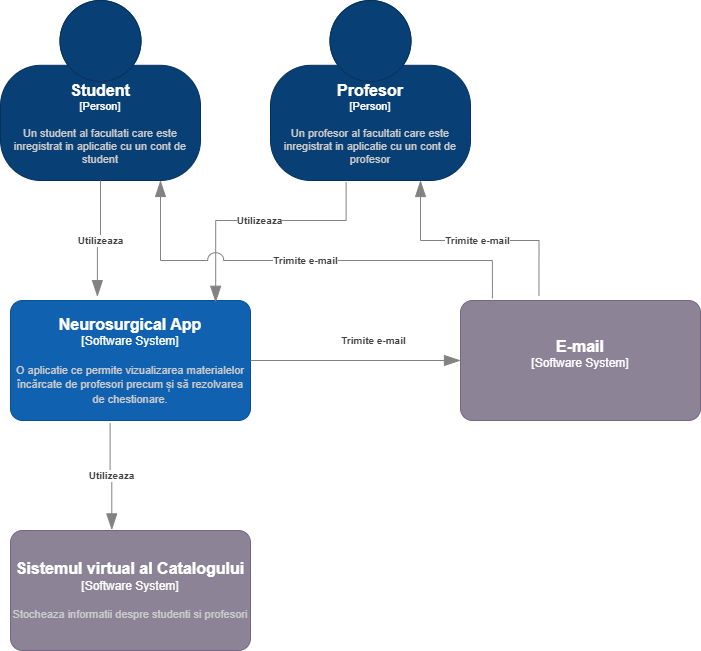

The diagram above was exported from draw.io. Its source (the exported page's mxGraphModel, read from the mxfile embedded in the PNG):
<mxGraphModel dx="1050" dy="581" grid="1" gridSize="10" guides="1" tooltips="1" connect="1" arrows="1" fold="1" page="1" pageScale="1" pageWidth="827" pageHeight="1169" math="0" shadow="0">
  <root>
    <mxCell id="0" />
    <mxCell id="1" parent="0" />
    <object placeholders="1" c4Name="Student" c4Type="Person" c4Description="Un student al facultati care este inregistrat in aplicatie cu un cont de student" label="&lt;font style=&quot;font-size: 16px&quot;&gt;&lt;b&gt;%c4Name%&lt;/b&gt;&lt;/font&gt;&lt;div&gt;[%c4Type%]&lt;/div&gt;&lt;br&gt;&lt;div&gt;&lt;font style=&quot;font-size: 11px&quot;&gt;&lt;font color=&quot;#cccccc&quot;&gt;%c4Description%&lt;/font&gt;&lt;/div&gt;" id="8vVmwWMUMfW4bxrFhl1--1">
      <mxCell style="html=1;fontSize=11;dashed=0;whiteSpace=wrap;fillColor=#083F75;strokeColor=#06315C;fontColor=#ffffff;shape=mxgraph.c4.person2;align=center;metaEdit=1;points=[[0.5,0,0],[1,0.5,0],[1,0.75,0],[0.75,1,0],[0.5,1,0],[0.25,1,0],[0,0.75,0],[0,0.5,0]];resizable=0;" vertex="1" parent="1">
        <mxGeometry x="90" y="20" width="200" height="180" as="geometry" />
      </mxCell>
    </object>
    <object placeholders="1" c4Name="Neurosurgical App" c4Type="Software System" c4Description="O aplicatie ce permite vizualizarea materialelor încărcate de profesori precum și să rezolvarea de chestionare." label="&lt;font style=&quot;font-size: 16px&quot;&gt;&lt;b&gt;%c4Name%&lt;/b&gt;&lt;/font&gt;&lt;div&gt;[%c4Type%]&lt;/div&gt;&lt;br&gt;&lt;div&gt;&lt;font style=&quot;font-size: 11px&quot;&gt;&lt;font color=&quot;#cccccc&quot;&gt;%c4Description%&lt;/font&gt;&lt;/div&gt;" id="8vVmwWMUMfW4bxrFhl1--4">
      <mxCell style="rounded=1;whiteSpace=wrap;html=1;labelBackgroundColor=none;fillColor=#1061B0;fontColor=#ffffff;align=center;arcSize=10;strokeColor=#0D5091;metaEdit=1;resizable=0;points=[[0.25,0,0],[0.5,0,0],[0.75,0,0],[1,0.25,0],[1,0.5,0],[1,0.75,0],[0.75,1,0],[0.5,1,0],[0.25,1,0],[0,0.75,0],[0,0.5,0],[0,0.25,0]];" vertex="1" parent="1">
        <mxGeometry x="100" y="320" width="240" height="120" as="geometry" />
      </mxCell>
    </object>
    <object placeholders="1" c4Name="E-mail" c4Type="Software System" c4Description="" label="&lt;font style=&quot;font-size: 16px&quot;&gt;&lt;b&gt;%c4Name%&lt;/b&gt;&lt;/font&gt;&lt;div&gt;[%c4Type%]&lt;/div&gt;&lt;br&gt;&lt;div&gt;&lt;font style=&quot;font-size: 11px&quot;&gt;&lt;font color=&quot;#cccccc&quot;&gt;%c4Description%&lt;/font&gt;&lt;/div&gt;" id="8vVmwWMUMfW4bxrFhl1--5">
      <mxCell style="rounded=1;whiteSpace=wrap;html=1;labelBackgroundColor=none;fillColor=#8C8496;fontColor=#ffffff;align=center;arcSize=10;strokeColor=#736782;metaEdit=1;resizable=0;points=[[0.25,0,0],[0.5,0,0],[0.75,0,0],[1,0.25,0],[1,0.5,0],[1,0.75,0],[0.75,1,0],[0.5,1,0],[0.25,1,0],[0,0.75,0],[0,0.5,0],[0,0.25,0]];" vertex="1" parent="1">
        <mxGeometry x="550" y="320" width="240" height="120" as="geometry" />
      </mxCell>
    </object>
    <object placeholders="1" c4Name="Profesor" c4Type="Person" c4Description="Un profesor al facultati care este inregistrat in aplicatie cu un cont de profesor" label="&lt;font style=&quot;font-size: 16px&quot;&gt;&lt;b&gt;%c4Name%&lt;/b&gt;&lt;/font&gt;&lt;div&gt;[%c4Type%]&lt;/div&gt;&lt;br&gt;&lt;div&gt;&lt;font style=&quot;font-size: 11px&quot;&gt;&lt;font color=&quot;#cccccc&quot;&gt;%c4Description%&lt;/font&gt;&lt;/div&gt;" id="8vVmwWMUMfW4bxrFhl1--7">
      <mxCell style="html=1;fontSize=11;dashed=0;whiteSpace=wrap;fillColor=#083F75;strokeColor=#06315C;fontColor=#ffffff;shape=mxgraph.c4.person2;align=center;metaEdit=1;points=[[0.5,0,0],[1,0.5,0],[1,0.75,0],[0.75,1,0],[0.5,1,0],[0.25,1,0],[0,0.75,0],[0,0.5,0]];resizable=0;" vertex="1" parent="1">
        <mxGeometry x="360" y="20" width="200" height="180" as="geometry" />
      </mxCell>
    </object>
    <object placeholders="1" c4Name="Sistemul virtual al Catalogului" c4Type="Software System" c4Description="Stocheaza informatii despre studenti si profesori" label="&lt;font style=&quot;font-size: 16px&quot;&gt;&lt;b&gt;%c4Name%&lt;/b&gt;&lt;/font&gt;&lt;div&gt;[%c4Type%]&lt;/div&gt;&lt;br&gt;&lt;div&gt;&lt;font style=&quot;font-size: 11px&quot;&gt;&lt;font color=&quot;#cccccc&quot;&gt;%c4Description%&lt;/font&gt;&lt;/div&gt;" id="8vVmwWMUMfW4bxrFhl1--8">
      <mxCell style="rounded=1;whiteSpace=wrap;html=1;labelBackgroundColor=none;fillColor=#8C8496;fontColor=#ffffff;align=center;arcSize=10;strokeColor=#736782;metaEdit=1;resizable=0;points=[[0.25,0,0],[0.5,0,0],[0.75,0,0],[1,0.25,0],[1,0.5,0],[1,0.75,0],[0.75,1,0],[0.5,1,0],[0.25,1,0],[0,0.75,0],[0,0.5,0],[0,0.25,0]];" vertex="1" parent="1">
        <mxGeometry x="100" y="550" width="240" height="120" as="geometry" />
      </mxCell>
    </object>
    <object placeholders="1" c4Type="Relationship" c4Description="Utilizeaza" label="&lt;div style=&quot;text-align: left&quot;&gt;&lt;div style=&quot;text-align: center&quot;&gt;&lt;b&gt;%c4Description%&lt;/b&gt;&lt;/div&gt;" id="8vVmwWMUMfW4bxrFhl1--9">
      <mxCell style="endArrow=blockThin;html=1;fontSize=10;fontColor=#404040;strokeWidth=1;endFill=1;strokeColor=#828282;elbow=vertical;metaEdit=1;endSize=14;startSize=14;jumpStyle=arc;jumpSize=16;rounded=0;edgeStyle=orthogonalEdgeStyle;exitX=0.5;exitY=1;exitDx=0;exitDy=0;exitPerimeter=0;entryX=0.362;entryY=-0.032;entryDx=0;entryDy=0;entryPerimeter=0;" edge="1" parent="1" source="8vVmwWMUMfW4bxrFhl1--1" target="8vVmwWMUMfW4bxrFhl1--4">
        <mxGeometry width="240" relative="1" as="geometry">
          <mxPoint x="290" y="380" as="sourcePoint" />
          <mxPoint x="530" y="380" as="targetPoint" />
        </mxGeometry>
      </mxCell>
    </object>
    <object placeholders="1" c4Type="Relationship" c4Description="Utilizeaza" label="&lt;div style=&quot;text-align: left&quot;&gt;&lt;div style=&quot;text-align: center&quot;&gt;&lt;b&gt;%c4Description%&lt;/b&gt;&lt;/div&gt;" id="8vVmwWMUMfW4bxrFhl1--10">
      <mxCell style="endArrow=blockThin;html=1;fontSize=10;fontColor=#404040;strokeWidth=1;endFill=1;strokeColor=#828282;elbow=vertical;metaEdit=1;endSize=14;startSize=14;jumpStyle=arc;jumpSize=16;rounded=0;edgeStyle=orthogonalEdgeStyle;exitX=0.378;exitY=1.01;exitDx=0;exitDy=0;exitPerimeter=0;entryX=0.855;entryY=0.015;entryDx=0;entryDy=0;entryPerimeter=0;" edge="1" parent="1" source="8vVmwWMUMfW4bxrFhl1--7" target="8vVmwWMUMfW4bxrFhl1--4">
        <mxGeometry width="240" relative="1" as="geometry">
          <mxPoint x="290" y="380" as="sourcePoint" />
          <mxPoint x="530" y="380" as="targetPoint" />
          <Array as="points">
            <mxPoint x="436" y="240" />
            <mxPoint x="305" y="240" />
          </Array>
        </mxGeometry>
      </mxCell>
    </object>
    <object placeholders="1" c4Type="Relationship" c4Description="Trimite e-mail" label="&lt;div style=&quot;text-align: left&quot;&gt;&lt;div style=&quot;text-align: center&quot;&gt;&lt;b&gt;%c4Description%&lt;/b&gt;&lt;/div&gt;" id="8vVmwWMUMfW4bxrFhl1--12">
      <mxCell style="endArrow=blockThin;html=1;fontSize=10;fontColor=#404040;strokeWidth=1;endFill=1;strokeColor=#828282;elbow=vertical;metaEdit=1;endSize=14;startSize=14;jumpStyle=arc;jumpSize=16;rounded=0;edgeStyle=orthogonalEdgeStyle;exitX=1;exitY=0.5;exitDx=0;exitDy=0;exitPerimeter=0;entryX=0;entryY=0.5;entryDx=0;entryDy=0;entryPerimeter=0;" edge="1" parent="1" source="8vVmwWMUMfW4bxrFhl1--4" target="8vVmwWMUMfW4bxrFhl1--5">
        <mxGeometry x="0.1667" y="20" width="240" relative="1" as="geometry">
          <mxPoint x="290" y="380" as="sourcePoint" />
          <mxPoint x="530" y="380" as="targetPoint" />
          <mxPoint as="offset" />
        </mxGeometry>
      </mxCell>
    </object>
    <object placeholders="1" c4Type="Relationship" c4Description="Trimite e-mail" label="&lt;div style=&quot;text-align: left&quot;&gt;&lt;div style=&quot;text-align: center&quot;&gt;&lt;b&gt;%c4Description%&lt;/b&gt;&lt;/div&gt;" id="8vVmwWMUMfW4bxrFhl1--13">
      <mxCell style="endArrow=blockThin;html=1;fontSize=10;fontColor=#404040;strokeWidth=1;endFill=1;strokeColor=#828282;elbow=vertical;metaEdit=1;endSize=14;startSize=14;jumpStyle=arc;jumpSize=16;rounded=0;edgeStyle=orthogonalEdgeStyle;exitX=0.327;exitY=-0.038;exitDx=0;exitDy=0;exitPerimeter=0;entryX=0.75;entryY=1;entryDx=0;entryDy=0;entryPerimeter=0;" edge="1" parent="1" source="8vVmwWMUMfW4bxrFhl1--5" target="8vVmwWMUMfW4bxrFhl1--7">
        <mxGeometry width="240" relative="1" as="geometry">
          <mxPoint x="290" y="380" as="sourcePoint" />
          <mxPoint x="530" y="380" as="targetPoint" />
        </mxGeometry>
      </mxCell>
    </object>
    <object placeholders="1" c4Type="Relationship" c4Description="Utilizeaza" label="&lt;div style=&quot;text-align: left&quot;&gt;&lt;div style=&quot;text-align: center&quot;&gt;&lt;b&gt;%c4Description%&lt;/b&gt;&lt;/div&gt;" id="8vVmwWMUMfW4bxrFhl1--15">
      <mxCell style="endArrow=blockThin;html=1;fontSize=10;fontColor=#404040;strokeWidth=1;endFill=1;strokeColor=#828282;elbow=vertical;metaEdit=1;endSize=14;startSize=14;jumpStyle=arc;jumpSize=16;rounded=0;edgeStyle=orthogonalEdgeStyle;exitX=0.415;exitY=1.022;exitDx=0;exitDy=0;exitPerimeter=0;entryX=0.422;entryY=-0.005;entryDx=0;entryDy=0;entryPerimeter=0;" edge="1" parent="1" source="8vVmwWMUMfW4bxrFhl1--4" target="8vVmwWMUMfW4bxrFhl1--8">
        <mxGeometry width="240" relative="1" as="geometry">
          <mxPoint x="290" y="580" as="sourcePoint" />
          <mxPoint x="530" y="580" as="targetPoint" />
        </mxGeometry>
      </mxCell>
    </object>
    <object placeholders="1" c4Type="Relationship" c4Description="Trimite e-mail" label="&lt;div style=&quot;text-align: left&quot;&gt;&lt;div style=&quot;text-align: center&quot;&gt;&lt;b&gt;%c4Description%&lt;/b&gt;&lt;/div&gt;" id="8vVmwWMUMfW4bxrFhl1--16">
      <mxCell style="endArrow=blockThin;html=1;fontSize=10;fontColor=#404040;strokeWidth=1;endFill=1;strokeColor=#828282;elbow=vertical;metaEdit=1;endSize=14;startSize=14;jumpStyle=arc;jumpSize=16;rounded=0;edgeStyle=orthogonalEdgeStyle;exitX=0.133;exitY=-0.018;exitDx=0;exitDy=0;exitPerimeter=0;" edge="1" parent="1" source="8vVmwWMUMfW4bxrFhl1--5" target="8vVmwWMUMfW4bxrFhl1--1">
        <mxGeometry width="240" relative="1" as="geometry">
          <mxPoint x="290" y="280" as="sourcePoint" />
          <mxPoint x="530" y="280" as="targetPoint" />
          <Array as="points">
            <mxPoint x="582" y="280" />
            <mxPoint x="250" y="280" />
          </Array>
        </mxGeometry>
      </mxCell>
    </object>
  </root>
</mxGraphModel>